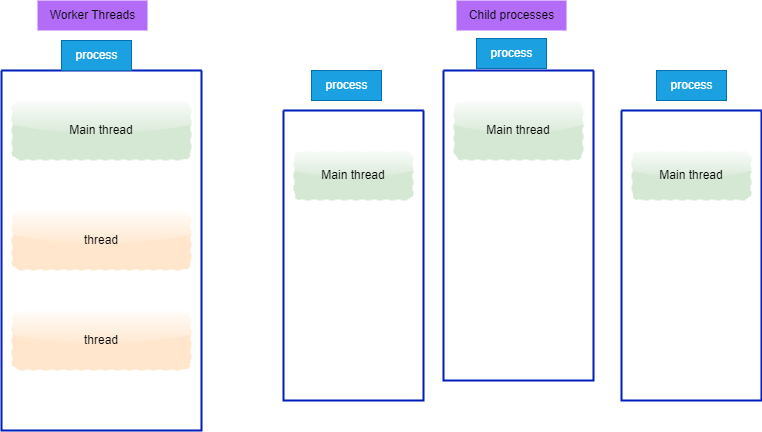

The diagram above was exported from draw.io. Its source (the exported page's mxGraphModel, read from the mxfile embedded in the PNG):
<mxGraphModel dx="1130" dy="491" grid="1" gridSize="10" guides="1" tooltips="1" connect="1" arrows="1" fold="1" page="1" pageScale="1" pageWidth="850" pageHeight="1100" math="0" shadow="0">
  <root>
    <mxCell id="0" />
    <mxCell id="1" parent="0" />
    <mxCell id="2" value="" style="swimlane;startSize=0;fillColor=#0050ef;fontColor=#ffffff;strokeColor=#001DBC;strokeWidth=2;" parent="1" vertex="1">
      <mxGeometry x="80" y="80" width="200" height="360" as="geometry" />
    </mxCell>
    <mxCell id="6" value="&lt;font color=&quot;#000000&quot;&gt;Main thread&lt;/font&gt;" style="rounded=1;whiteSpace=wrap;html=1;strokeWidth=2;fillColor=#d5e8d4;strokeColor=#FFFFFF;dashed=1;shadow=0;glass=1;" parent="2" vertex="1">
      <mxGeometry x="10" y="30" width="180" height="60" as="geometry" />
    </mxCell>
    <mxCell id="8" value="&lt;font color=&quot;#000000&quot;&gt;thread&lt;/font&gt;" style="rounded=1;whiteSpace=wrap;html=1;strokeWidth=2;fillColor=#ffe6cc;strokeColor=#FFFFFF;dashed=1;glass=1;" parent="2" vertex="1">
      <mxGeometry x="10" y="240" width="180" height="60" as="geometry" />
    </mxCell>
    <mxCell id="7" value="&lt;font color=&quot;#000000&quot;&gt;thread&lt;/font&gt;" style="rounded=1;whiteSpace=wrap;html=1;strokeWidth=2;fillColor=#ffe6cc;strokeColor=#FFFFFF;dashed=1;glass=1;" parent="2" vertex="1">
      <mxGeometry x="10" y="140" width="180" height="60" as="geometry" />
    </mxCell>
    <mxCell id="3" value="process" style="text;html=1;align=center;verticalAlign=middle;resizable=0;points=[];autosize=1;strokeColor=#006EAF;fillColor=#1ba1e2;fontColor=#ffffff;" parent="1" vertex="1">
      <mxGeometry x="140" y="50" width="70" height="30" as="geometry" />
    </mxCell>
    <mxCell id="9" value="Worker Threads" style="text;html=1;align=center;verticalAlign=middle;resizable=0;points=[];autosize=1;strokeColor=none;fillColor=#B26CF7;fontColor=#000000;" parent="1" vertex="1">
      <mxGeometry x="116" y="10" width="110" height="30" as="geometry" />
    </mxCell>
    <mxCell id="10" value="" style="swimlane;startSize=0;fillColor=#0050ef;fontColor=#ffffff;strokeColor=#001DBC;strokeWidth=2;" parent="1" vertex="1">
      <mxGeometry x="362" y="120" width="140" height="290" as="geometry" />
    </mxCell>
    <mxCell id="11" value="&lt;font color=&quot;#000000&quot;&gt;Main thread&lt;/font&gt;" style="rounded=1;whiteSpace=wrap;html=1;strokeWidth=2;fillColor=#d5e8d4;strokeColor=#FFFFFF;dashed=1;shadow=0;glass=1;" parent="10" vertex="1">
      <mxGeometry x="10" y="40" width="120" height="50" as="geometry" />
    </mxCell>
    <mxCell id="14" value="" style="swimlane;startSize=0;fillColor=#0050ef;fontColor=#ffffff;strokeColor=#001DBC;strokeWidth=2;" parent="1" vertex="1">
      <mxGeometry x="522" y="80" width="150" height="310" as="geometry" />
    </mxCell>
    <mxCell id="15" value="&lt;font color=&quot;#000000&quot;&gt;Main thread&lt;/font&gt;" style="rounded=1;whiteSpace=wrap;html=1;strokeWidth=2;fillColor=#d5e8d4;strokeColor=#FFFFFF;dashed=1;shadow=0;glass=1;" parent="14" vertex="1">
      <mxGeometry x="10" y="30" width="130" height="60" as="geometry" />
    </mxCell>
    <mxCell id="18" value="" style="swimlane;startSize=0;fillColor=#0050ef;fontColor=#ffffff;strokeColor=#001DBC;strokeWidth=2;" parent="1" vertex="1">
      <mxGeometry x="700" y="120" width="140" height="290" as="geometry" />
    </mxCell>
    <mxCell id="19" value="&lt;font color=&quot;#000000&quot;&gt;Main thread&lt;/font&gt;" style="rounded=1;whiteSpace=wrap;html=1;strokeWidth=2;fillColor=#d5e8d4;strokeColor=#FFFFFF;dashed=1;shadow=0;glass=1;" parent="18" vertex="1">
      <mxGeometry x="10" y="40" width="120" height="50" as="geometry" />
    </mxCell>
    <mxCell id="20" value="&lt;font color=&quot;#ffffff&quot;&gt;process&lt;/font&gt;" style="text;html=1;align=center;verticalAlign=middle;resizable=0;points=[];autosize=1;strokeColor=#006EAF;fillColor=#1ba1e2;fontColor=#ffffff;" parent="1" vertex="1">
      <mxGeometry x="555" y="48" width="70" height="30" as="geometry" />
    </mxCell>
    <mxCell id="21" value="&lt;font color=&quot;#ffffff&quot;&gt;process&lt;/font&gt;" style="text;html=1;align=center;verticalAlign=middle;resizable=0;points=[];autosize=1;strokeColor=#006EAF;fillColor=#1ba1e2;fontColor=#ffffff;" parent="1" vertex="1">
      <mxGeometry x="390" y="80" width="70" height="30" as="geometry" />
    </mxCell>
    <mxCell id="22" value="&lt;font color=&quot;#ffffff&quot;&gt;process&lt;/font&gt;" style="text;html=1;align=center;verticalAlign=middle;resizable=0;points=[];autosize=1;strokeColor=#006EAF;fillColor=#1ba1e2;fontColor=#ffffff;" parent="1" vertex="1">
      <mxGeometry x="735" y="80" width="70" height="30" as="geometry" />
    </mxCell>
    <mxCell id="23" value="Child processes" style="text;html=1;align=center;verticalAlign=middle;resizable=0;points=[];autosize=1;strokeColor=none;fillColor=#B26CF7;fontColor=#000000;" parent="1" vertex="1">
      <mxGeometry x="535" y="10" width="110" height="30" as="geometry" />
    </mxCell>
  </root>
</mxGraphModel>